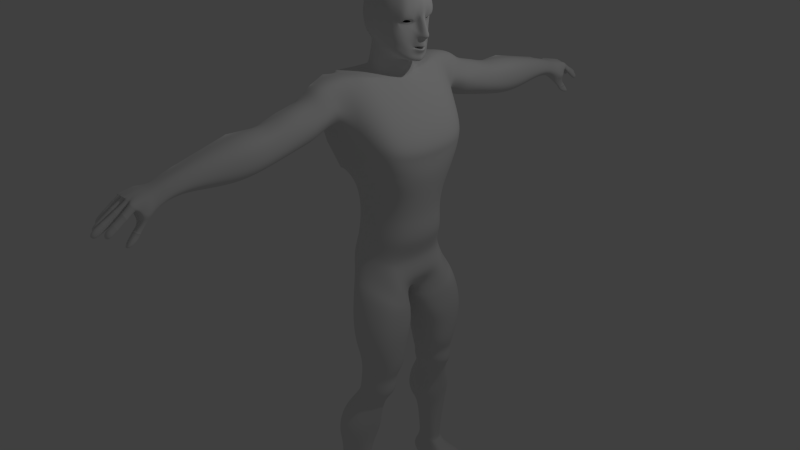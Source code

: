 # Source: generic-human-mesh.blend  (saved by Blender 2.72.0; exported with 4.5.12 LTS)
import bpy
from mathutils import Matrix  # noqa: F401  (used for matrix-valued properties, if any)

bpy.ops.wm.read_factory_settings(use_empty=True)
scene = bpy.context.scene
scene.name = 'Scene'

# ---- collections
col_collection_1 = bpy.data.collections.new('Collection 1'); scene.collection.children.link(col_collection_1)

# ---- materials (node trees are filled in below, after node groups)
mat_material = bpy.data.materials.new('Material')
mat_material.alpha_threshold = 0.0
mat_material.use_transparent_shadow = False
mat_material.roughness = 0.5
mat_material.line_color = (0.0, 0.0, 0.0, 1.0)

# ---- material node trees

# ---- world
world_world = bpy.data.worlds.new('World'); scene.world = world_world
world_world.color = (0.05088, 0.05088, 0.05088)
world_world.use_sun_shadow = False
world_world.sun_shadow_jitter_overblur = 0.0
world_world.cycles.sampling_method = 'MANUAL'
world_world.cycles.sample_map_resolution = 256

# ---- cameras
cam_camera = bpy.data.cameras.new('Camera')
cam_camera.clip_end = 100.0
cam_camera.lens = 35.0
cam_camera.sensor_width = 32.0
cam_camera.sensor_height = 18.0
cam_camera.ortho_scale = 7.314
cam_camera.dof.focus_distance = 0.0
cam_camera.dof.aperture_fstop = 128.0

# ---- lights
light_lamp = bpy.data.lights.new('Lamp', 'POINT')
light_lamp.transmission_factor = 0.0
light_lamp.cutoff_distance = 30.0
light_lamp.energy = 100.0
light_lamp.shadow_buffer_clip_start = 1.001
light_lamp.shadow_soft_size = 0.1
light_lamp.shadow_maximum_resolution = 0.006
light_lamp.use_absolute_resolution = True
light_lamp.cycles.use_multiple_importance_sampling = False

# ---- meshes
me_cube = bpy.data.meshes.new('Cube')
me_cube.from_pydata([(0.9216, 0.0004312, 2.331), (0.9313, 0.0004312, 2.457), (0.9981, 0.0004312, 2.125), (0.07902, 0.0004313, 2.319), (0.09155, 0.0004313, 2.497), (0.1087, 0.1508, 2.316), (0.1121, 0.0004313, 2.213), (0.1176, 0.1392, 2.488), (0.1386, 0.1391, 2.225), (0.5074, 0.3253, 2.365), (0.5109, 0.3042, 2.54), (0.6657, 0.3042, 2.346), (0.4984, 0.3042, 2.178), (0.3436, 0.3486, 2.372), (0.3552, 0.325, 2.528), (0.6666, 0.2844, 2.528), (0.6772, 0.2722, 2.12), (0.3552, 0.325, 2.217), (0.6716, 0.0004313, 1.804), (0.6863, 0.0004312, 1.846), (0.6364, 0.0, 1.678), (0.5563, 0.2692, 2.046), (0.6005, 0.1862, 1.91), (0.3805, 0.248, 2.054), (0.5109, 0.0004313, 2.791), (0.3326, 0.0004313, 2.776), (0.6782, 0.0004313, 2.763), (0.5109, 0.137, 2.763), (0.3442, 0.1391, 2.749), (0.8556, 0.0004312, 2.693), (0.8905, 0.0004312, 1.84), (0.7728, 0.2109, 2.101), (0.7442, 0.2507, 2.292), (0.8503, 0.2326, 2.406), (0.1899, 0.0004313, 2.69), (0.211, 0.1288, 2.669), (0.2375, 0.2498, 2.462), (0.227, 0.2677, 2.323), (0.2252, 0.2549, 2.228), (0.2458, 0.2087, 2.083), (0.2024, 0.0, 2.064), (0.3668, 0.2549, 2.658), (0.5109, 0.2413, 2.679), (0.655, 0.2255, 2.658), (0.7125, 0.2025, 1.926), (0.5167, 0.2765, 2.098), (0.3718, 0.2837, 2.118), (0.7995, 0.1428, 1.877), (0.2433, 0.2428, 2.141), (0.7829, 0.1935, 2.625), (0.268, 0.2168, 2.615), (0.6658, 0.0004313, 1.847), (0.6389, 0.0004313, 1.738), (0.6152, 0.1518, 1.881), (0.378, 0.2339, 2.027), (0.2601, 0.1864, 2.053), (0.2121, 0.0, 2.033), (0.4605, 0.2391, 1.874), (0.5692, 0.167, 1.82), (0.3229, 0.235, 1.899), (0.234, 0.1743, 1.92), (0.1808, 0.0004313, 1.925), (0.6392, 0.0, 1.638), (0.4422, 0.2442, 1.811), (0.5638, 0.1769, 1.76), (0.3036, 0.235, 1.826), (0.213, 0.1736, 1.842), (0.1598, 0.0004313, 1.841), (0.4305, 0.2485, 1.748), (0.5615, 0.1839, 1.713), (0.2919, 0.235, 1.763), (0.1923, 0.1732, 1.778), (0.1358, 0.0, 1.78), (0.425, 0.2689, 1.717), (0.5625, 0.2053, 1.687), (0.2884, 0.2465, 1.723), (0.171, 0.1865, 1.722), (0.07792, 0.0, 1.715), (0.6731, 0.09217, 2.738), (0.6661, 0.1589, 2.704), (0.8417, 0.07242, 2.679), (0.818, 0.133, 2.658), (0.9123, 0.09358, 2.448), (0.8822, 0.1615, 2.427), (0.8441, 0.04131, 2.276), (0.7921, 0.1618, 2.259), (0.8651, 0.06854, 2.157), (0.8219, 0.1398, 2.099), (0.8635, 0.04738, 1.849), (0.8377, 0.09347, 1.859), (0.6908, 0.08628, 1.865), (0.6647, 0.148, 1.878), (0.8251, 0.131, 2.021), (0.7931, 0.1652, 1.959), (0.7923, 0.1804, 2.026), (0.6939, 0.2483, 2.028), (0.7044, 0.244, 1.977), (0.5599, 0.2631, 2.012), (0.5664, 0.2471, 1.972), (0.8275, 0.1185, 1.944), (0.8618, 0.0004312, 1.933), (0.8455, 0.067, 1.935), (0.8571, 0.0004312, 2.02), (0.8529, 0.06701, 2.017), (0.8508, 0.06895, 2.016), (0.8495, 0.0709, 2.015), (0.8486, 0.06906, 2.013), (0.8545, 0.0004312, 2.007), (0.8506, 0.0668, 2.012), (0.9041, 0.0004312, 1.995), (0.9026, 0.0004312, 1.973), (0.8573, 0.08623, 2.031), (0.8413, 0.09368, 2.051), (0.8775, 0.0653, 2.064), (0.8764, 0.06619, 2.033), (0.8731, 0.06877, 2.004), (0.8622, 0.06605, 1.977), (0.8431, 0.09958, 1.986), (0.8562, 0.083, 2.005), (0.9274, 0.0004312, 2.059), (0.9324, 0.0004312, 2.022), (0.8338, 0.111, 2.019), (0.8418, 0.09092, 2.017), (0.7667, 0.2335, 2.292), (0.8229, 0.2042, 2.333), (0.867, 0.1058, 2.326), (0.8545, 0.1583, 2.337), (0.8339, 0.08686, 2.286), (0.7991, 0.1562, 2.272), (0.8467, 0.0835, 2.302), (0.7974, 0.2216, 2.32), (0.7804, 0.1994, 2.281), (0.8392, 0.1846, 2.336), (0.8621, 0.1345, 2.334), (0.8175, 0.1198, 2.274), (0.7815, 0.2046, 2.3), (0.8099, 0.1896, 2.323), (0.8373, 0.1183, 2.314), (0.8295, 0.1565, 2.323), (0.8251, 0.1056, 2.293), (0.8046, 0.1548, 2.287), (0.8309, 0.1047, 2.301), (0.7955, 0.1978, 2.315), (0.7865, 0.181, 2.293), (0.8239, 0.1724, 2.325), (0.8329, 0.1402, 2.321), (0.8128, 0.1266, 2.286), (0.7841, 0.1951, 2.302), (0.8099, 0.1826, 2.32), (0.829, 0.1275, 2.311), (0.8255, 0.1565, 2.32), (0.8231, 0.1124, 2.296), (0.8068, 0.155, 2.29), (0.8252, 0.1129, 2.298), (0.7976, 0.1875, 2.313), (0.7933, 0.1754, 2.296), (0.8219, 0.1683, 2.322), (0.8273, 0.1434, 2.317), (0.8128, 0.1328, 2.29), (0.8339, 0.1809, 2.329), (0.8168, 0.2008, 2.325), (0.8051, 0.1553, 2.281), (0.8514, 0.1378, 2.325), (0.7988, 0.2109, 2.316), (0.7793, 0.2178, 2.297), (0.7869, 0.1893, 2.289), (0.8452, 0.1602, 2.328), (0.8183, 0.1227, 2.28), (0.8327, 0.09757, 2.289), (0.8407, 0.09796, 2.301), (0.8551, 0.1153, 2.318), (0.8174, 0.11, 2.263), (0.8641, 0.05006, 2.318), (0.7732, 0.2091, 2.274), (0.8627, 0.04758, 2.188), (0.8889, 0.03218, 2.305), (0.9668, 0.0461, 2.131), (0.9805, 0.0004312, 2.189), (0.8698, 0.07855, 2.125), (0.8689, 0.0666, 2.025), (0.855, 0.03372, 2.019), (0.8948, 0.0004312, 2.021), (0.8775, 0.06574, 2.042), (0.9175, 0.0004312, 2.098), (0.9294, 0.0004312, 2.036), (0.9095, 0.03287, 2.057), (0.9138, 0.03331, 2.027), (0.9429, 0.04086, 2.189), (0.891, 0.03352, 2.024), (0.914, 0.03309, 2.039), (0.8939, 0.0429, 2.111), (0.7827, 0.1951, 2.302), (0.8085, 0.1826, 2.32), (0.8276, 0.1275, 2.311), (0.8241, 0.1565, 2.32), (0.8217, 0.1124, 2.296), (0.8054, 0.155, 2.29), (0.8238, 0.1129, 2.298), (0.7961, 0.1875, 2.313), (0.7919, 0.1754, 2.296), (0.8205, 0.1683, 2.322), (0.8259, 0.1434, 2.317), (0.8114, 0.1328, 2.29), (0.7761, 0.202, 2.302), (0.8062, 0.1874, 2.322), (0.8286, 0.1231, 2.312), (0.8244, 0.1569, 2.323), (0.8216, 0.1054, 2.294), (0.8026, 0.1551, 2.287), (0.8241, 0.106, 2.297), (0.7918, 0.1931, 2.314), (0.7869, 0.179, 2.294), (0.8202, 0.1707, 2.324), (0.8265, 0.1416, 2.319), (0.8096, 0.1292, 2.288), (0.2007, 0.0004313, 1.982), (0.256, 0.1804, 1.988), (0.3611, 0.235, 1.973), (0.4699, 0.2355, 1.975), (0.09386, 0.07562, 2.317), (0.1046, 0.0698, 2.493), (0.1254, 0.06978, 2.219), (0.3384, 0.06978, 2.763), (0.5109, 0.0687, 2.777), (0.2004, 0.06461, 2.68), (0.2249, 0.1046, 2.074), (0.6398, 0.07609, 1.852), (0.2403, 0.09343, 2.046), (0.6338, 0.09501, 1.808), (0.1992, 0.08737, 1.929), (0.6169, 0.09501, 1.741), (0.1782, 0.08702, 1.846), (0.6181, 0.09642, 1.691), (0.1563, 0.08915, 1.78), (0.6225, 0.1059, 1.664), (0.112, 0.0983, 1.717), (0.8776, 0.02391, 1.84), (0.6885, 0.04335, 1.856), (0.8536, 0.03371, 1.934), (0.8525, 0.03361, 2.009), (0.8923, 0.03324, 1.975), (0.8952, 0.0346, 1.997), (0.2198, 0.0904, 1.987), (0.3997, 3.473, 0.5858), (1.072, 0.0, 0.5777), (0.6802, 0.0, 1.603), (0.3249, 3.253, 0.98), (0.179, 0.0, 0.5946), (0.04831, 0.0, 1.686), (0.04478, 0.53, 1.696), (0.179, 0.6232, 0.5946), (0.5714, 0.5311, 1.693), (1.014, 0.5549, 0.6299), (0.1484, 3.032, 0.9418), (0.4007, 3.03, 0.9575), (0.163, 3.03, 1.123), (0.332, 3.03, 1.141), (0.4338, 1.741, 1.35), (0.1574, 1.741, 1.361), (0.3905, 1.741, 0.9733), (0.08803, 1.741, 0.975), (0.3564, 2.745, 1.231), (0.1901, 2.745, 1.224), (0.3086, 2.745, 0.9962), (0.17, 2.745, 0.998), (0.4155, 0.9938, 1.647), (0.1757, 0.9938, 1.658), (0.4409, 0.8217, 1.231), (0.1063, 0.8217, 1.205), (0.5234, 0.9077, 1.457), (0.05458, 0.9077, 1.43), (0.4949, 1.738, 1.263), (0.06466, 1.741, 1.224), (0.09882, 1.169, 1.095), (0.3797, 1.169, 1.093), (0.1682, 1.205, 1.514), (0.423, 1.205, 1.503), (1.067, 0.5592, 1.025), (-0.1472, 0.5771, 1.419), (0.128, 3.031, 1.067), (0.3862, 3.03, 1.089), (1.1, 0.0, 0.9637), (-0.04712, 0.0, 1.369), (0.1551, 3.254, 0.9937), (0.09998, 2.167, 0.9326), (0.4027, 2.167, 0.8998), (0.1451, 2.081, 1.372), (0.4461, 2.081, 1.361), (0.07373, 0.7383, 1.698), (0.08056, 0.7281, 0.9212), (0.4825, 0.7281, 0.917), (0.4779, 0.7378, 1.702), (0.05243, 2.124, 1.193), (0.5329, 2.124, 1.232), (0.1182, 2.745, 1.148), (0.5234, 1.179, 1.355), (0.07545, 1.177, 1.361), (0.5747, 0.7544, 1.32), (-0.01835, 0.7544, 1.424), (0.09335, 1.327, 1.07), (0.3852, 1.327, 1.068), (0.1627, 1.463, 1.451), (0.4285, 1.463, 1.44), (0.06998, 1.399, 1.306), (0.5106, 1.399, 1.307), (1.04, 0.6104, 0.8444), (-0.05272, 0.625, 1.106), (0.09473, 3.119, 1.056), (0.4125, 3.122, 1.048), (0.507, 1.741, 1.082), (0.03628, 1.741, 1.055), (0.0416, 1.363, 1.143), (0.5017, 1.363, 1.17), (0.1719, 1.092, 1.586), (0.1026, 0.9704, 1.193), (0.376, 0.9704, 1.191), (0.4193, 1.092, 1.575), (0.4299, 3.112, 0.9332), (0.1003, 3.112, 0.9809), (0.1659, 3.113, 0.9131), (0.344, 3.123, 0.8364), (0.04707, 1.173, 1.183), (0.4962, 1.173, 1.21), (0.06008, 1.046, 1.404), (0.5271, 1.042, 1.394), (0.1237, 3.03, 0.9832), (0.4147, 3.03, 1.01), (0.3869, 3.3, 1.067), (0.07594, 3.292, 1.074), (0.0715, 3.25, 1.003), (0.4213, 3.253, 0.9733), (0.1089, 3.133, 1.115), (0.3536, 3.133, 1.11), (0.3735, 3.289, 0.6374), (0.1182, 2.745, 1.032), (0.4515, 2.745, 1.059), (0.4887, 0.8647, 1.329), (0.05458, 0.8647, 1.302), (0.05082, 1.006, 1.264), (0.4925, 1.006, 1.291), (0.5193, 2.145, 1.029), (0.02405, 2.145, 1.002), (-0.06142, 0.0, 1.105), (1.065, 0.0, 0.8066), (0.4328, 3.221, 0.8771), (0.1181, 3.221, 0.9502), (0.5747, 0.7412, 1.076), (-0.04259, 0.7412, 1.265), (0.4112, 3.31, 0.7649), (0.3617, 3.227, 0.7206), (1.032, 0.0, 0.3252), (0.2483, 0.0, 0.2699), (0.2483, 0.5136, 0.2699), (0.9182, 0.4363, 0.3325), (0.9792, 0.0, 0.02491), (0.2685, 0.0, 0.02979), (0.2685, 0.5136, 0.02979), (0.8657, 0.3854, 0.01763), (0.9975, 0.0, -0.2843), (0.2416, 0.0, -0.1961), (0.2416, 0.5319, -0.1961), (0.8902, 0.4109, -0.2721), (0.8533, 0.0, -0.5417), (0.04833, 0.0, -0.4458), (0.1075, 0.4737, -0.4345), (0.7398, 0.4328, -0.5563), (0.6745, 0.0, -1.055), (0.2482, 0.0, -1.028), (0.2469, 0.03411, -1.044), (0.7087, 0.04786, -1.064), (0.3111, 0.675, -0.9714), (0.9085, 0.6064, -1.034), (0.2518, 0.0506, -1.225), (0.8692, 0.1012, -1.27), (0.3947, 0.731, -1.657), (0.9014, 0.7037, -1.69), (0.3816, 0.2089, -1.629), (0.901, 0.1953, -1.636), (0.4173, 0.6654, -1.866), (0.863, 0.6394, -1.951), (0.4111, 0.2551, -1.885), (0.8626, 0.2266, -1.954), (0.4388, 0.6727, -2.16), (0.7834, 0.6466, -2.173), (0.4209, 0.3084, -2.175), (0.783, 0.3026, -2.172), (0.39, 0.668, -2.461), (0.6969, 0.6419, -2.485), (0.3593, 0.4214, -2.46), (0.684, 0.4124, -2.479), (0.2716, 0.7294, -2.635), (0.6563, 0.7034, -2.653), (0.2378, 0.4488, -2.664), (0.6559, 0.443, -2.666), (0.1675, 0.852, -2.928), (0.5992, 0.8259, -2.95), (0.1492, 0.4125, -2.99), (0.5854, 0.4067, -2.992), (0.224, 0.841, -3.291), (0.5164, 0.815, -3.313), (0.2058, 0.5552, -3.292), (0.5161, 0.5494, -3.327), (0.1821, 0.8488, -3.911), (0.4495, 0.7861, -3.923), (0.1821, 0.6114, -3.915), (0.4974, 0.589, -3.927), (0.1186, 0.8603, -4.071), (0.5882, 0.7976, -4.073), (0.1186, 0.6487, -4.075), (0.636, 0.5817, -4.076), (0.03509, 0.8955, -4.204), (0.8149, 0.9387, -4.287), (0.03509, 0.6683, -4.211), (1.007, 0.5372, -4.293), (0.06752, 0.885, -4.411), (0.9658, 1.01, -4.411), (0.06752, 0.6956, -4.419), (1.158, 0.528, -4.419), (1.119, 0.5199, -4.315), (0.9262, 0.9887, -4.307), (-0.0006758, 0.9216, -4.289), (-0.0006758, 0.6434, -4.297), (0.3389, 0.7337, -1.342), (0.334, 0.1469, -1.439), (0.9213, 0.1339, -1.444), (0.9242, 0.7069, -1.368), (0.794, 0.3131, -2.347), (0.405, 0.3189, -2.341), (0.4103, 0.6687, -2.342), (0.8019, 0.6426, -2.364), (0.1923, 0.7936, -2.767), (0.1715, 0.4307, -2.824), (0.6156, 0.4249, -2.83), (0.6345, 0.7675, -2.785), (0.5491, 0.8406, -3.143), (0.5487, 0.4493, -3.15), (0.1594, 0.4551, -3.144), (0.1647, 0.8667, -3.121), (0.3025, 3.466, 0.6067), (0.5, 0.6232, 0.6048), (0.4086, 0.53, 1.726), (0.2721, 3.03, 0.9373), (0.2373, 3.03, 1.141), (0.3504, 0.7281, 0.8685), (0.2928, 0.7378, 1.745), (0.2911, 1.205, 1.543), (0.2373, 1.169, 1.063), (0.2911, 0.9938, 1.687), (0.2717, 0.8217, 1.187), (0.2911, 1.741, 1.389), (0.2373, 1.741, 0.9427), (0.2911, 2.081, 1.4), (0.2373, 2.167, 0.8692), (0.2911, 2.745, 1.23), (0.2373, 2.745, 0.9657), (0.1881, 3.218, 0.9238), (0.2911, 1.463, 1.479), (0.2373, 1.327, 1.037), (0.4246, 2.745, 1.173), (0.2373, 3.3, 1.091), (0.2911, 1.092, 1.615), (0.2879, 3.292, 0.6544), (0.2373, 0.9704, 1.161), (0.2767, 3.107, 0.8367), (0.2373, 3.133, 1.134), (0.2898, 3.223, 0.7385), (0.2893, 3.292, 0.7899), (0.5, 0.5136, 0.3257), (0.5894, 0.7347, -0.968), (0.5, 0.5136, 0.02979), (0.5, 0.0, -1.053), (0.5, 0.5319, -0.2605), (0.5, 0.5319, -0.4726), (0.4987, 0.03894, -1.065), (0.5, 0.0506, -1.225), (0.652, 0.7956, -1.656), (0.5, 0.1447, -1.634), (0.6476, 0.7312, -1.856), (0.5, 0.176, -1.891), (0.6297, 0.7384, -2.15), (0.5, 0.252, -2.181), (0.5632, 0.7337, -2.451), (0.4291, 0.3618, -2.476), (0.4864, 0.7952, -2.625), (0.3344, 0.3924, -2.671), (0.3791, 0.9177, -2.918), (0.3344, 0.3561, -2.996), (0.3791, 0.9068, -3.286), (0.3344, 0.4988, -3.332), (0.3344, 0.8488, -3.916), (0.3344, 0.589, -3.92), (0.3827, 0.8603, -4.071), (0.3827, 0.5817, -4.075), (0.5653, 1.001, -4.233), (0.5653, 0.5372, -4.24), (0.5653, 1.073, -4.411), (0.5653, 0.528, -4.419), (0.5653, 1.051, -4.288), (0.5653, 0.5199, -4.295), (0.5, 0.08326, -1.444), (0.6341, 0.7987, -1.336), (0.5, 0.2625, -2.347), (0.6073, 0.7344, -2.332), (0.4193, 0.8593, -2.757), (0.3344, 0.3743, -2.831), (0.3344, 0.3987, -3.15), (0.3791, 0.9324, -3.111), (0.1568, 3.294, 1.084), (1.142, 0.525, -4.373), (0.01017, 0.646, -4.373), (0.9497, 1.002, -4.365), (0.01017, 0.9288, -4.366), (0.5653, 1.065, -4.365), (0.5653, 0.525, -4.373), (0.474, 0.5594, -4.157), (0.474, 0.9309, -4.152), (0.6297, 0.7348, -2.044), (0.5, 0.214, -2.077), (0.175, 0.619, -3.942), (0.5106, 0.5878, -3.966), (0.8216, 0.643, -2.076), (0.4509, 0.6691, -2.054), (0.8075, 0.2646, -2.077), (0.4456, 0.2704, -2.071), (0.4627, 0.7881, -3.962), (0.175, 0.8508, -3.938), (0.07684, 0.6665, -4.143), (0.07684, 0.8586, -4.138), (0.7361, 0.8682, -4.188), (0.7839, 0.5594, -4.193), (0.3429, 0.5878, -3.947), (0.3429, 0.8508, -3.943), (0.2374, 0.0512, -1.139), (0.8024, 0.1018, -1.145), (0.8138, 0.4905, -0.8012), (0.2006, 0.5423, -0.6999), (0.5011, 0.04032, -1.135), (0.5, 0.6333, -0.7203), (0.05425, 0.2918, -0.731), (0.05425, 0.0, -0.731), (0.9202, 0.0, -0.7931), (0.9202, 0.2918, -0.7931), (0.25, 0.3926, -1.084), (0.986, 0.3926, -1.114), (0.324, 0.4701, -1.645), (0.9794, 0.4701, -1.647), (0.3718, 0.4536, -1.874), (0.941, 0.4536, -1.936), (0.387, 0.4952, -2.165), (0.8614, 0.4952, -2.156), (0.338, 0.5477, -2.463), (0.7687, 0.5477, -2.466), (0.2118, 0.5938, -2.648), (0.7343, 0.5938, -2.643), (0.1155, 0.6369, -2.957), (0.6705, 0.6369, -2.955), (0.172, 0.7028, -3.29), (0.5945, 0.7028, -3.304), (0.1821, 0.7189, -3.913), (0.4974, 0.7189, -3.925), (0.1186, 0.721, -4.073), (0.636, 0.721, -4.074), (0.03509, 0.774, -4.208), (1.007, 0.7693, -4.29), (0.06752, 0.7903, -4.415), (1.158, 0.8005, -4.415), (1.119, 0.7856, -4.311), (-0.0006758, 0.7825, -4.293), (0.2724, 0.441, -1.39), (1.001, 0.441, -1.39), (0.8762, 0.4985, -2.34), (0.3648, 0.4985, -2.34), (0.1391, 0.6168, -2.794), (0.7033, 0.6168, -2.792), (0.6271, 0.6655, -3.13), (0.1192, 0.6655, -3.13), (0.5653, 0.8005, -4.415), (1.142, 0.795, -4.369), (0.01017, 0.7874, -4.37), (0.8927, 0.4744, -2.061), (0.7839, 0.7451, -4.19), (0.5106, 0.7193, -3.964), (0.175, 0.7193, -3.94), (0.4054, 0.4744, -2.061), (0.07684, 0.7613, -4.14), (0.9531, 0.3422, -0.9536), (0.1847, 0.3422, -0.9185), (0.2139, 0.366, -0.9892), (0.9685, 0.366, -1.029), (0.2622, 0.6097, -0.8269), (0.8417, 0.5455, -0.9096), (0.8422, 0.1015, -1.206), (0.5537, 0.681, -0.8368), (0.5003, 0.04437, -1.18), (0.2441, 0.05092, -1.18), (0.3193, 3.297, 1.08), (0.3364, 3.243, 0.906), (0.2905, 3.238, 0.8819), (0.2412, 3.253, 0.9868), (0.3338, 3.251, 0.8428), (0.326, 3.269, 0.9895), (0.3867, 3.308, 1.06), (0.4085, 3.269, 0.9865), (0.3215, 3.305, 1.066), (0.3187, 3.267, 0.9909), (0.2405, 3.307, 1.081), (0.3163, 3.307, 1.074), (0.2428, 3.266, 0.9964), (0.16, 3.264, 1.004), (0.2329, 3.305, 1.081), (0.1582, 3.303, 1.075), (0.236, 3.265, 0.9977), (0.1509, 3.261, 1.007), (0.07694, 3.297, 1.071), (0.07204, 3.263, 1.011), (0.1548, 3.302, 1.076), (0.324, 3.362, 0.9162), (0.3974, 3.398, 0.9946), (0.4042, 3.363, 0.9123), (0.3157, 3.395, 0.9983), (0.3149, 3.389, 0.9169), (0.2352, 3.431, 1.006), (0.3036, 3.435, 1.007), (0.2347, 3.389, 0.9223), (0.1502, 3.386, 0.9311), (0.2237, 3.42, 1.015), (0.1513, 3.42, 1.007), (0.2259, 3.386, 0.9251), (0.1476, 3.323, 0.9621), (0.07129, 3.356, 1.037), (0.06398, 3.323, 0.9673), (0.1488, 3.358, 1.04), (0.3165, 3.467, 0.8402), (0.3878, 3.501, 0.9163), (0.3943, 3.467, 0.8364), (0.3084, 3.498, 0.9199), (0.305, 3.525, 0.8411), (0.2277, 3.566, 0.9279), (0.294, 3.571, 0.9282), (0.2272, 3.525, 0.8464), (0.1421, 3.497, 0.8545), (0.2146, 3.531, 0.9377), (0.1432, 3.531, 0.9291), (0.2168, 3.497, 0.8486), (0.1376, 3.428, 0.8865), (0.06403, 3.46, 0.9587), (0.05699, 3.428, 0.8914), (0.1387, 3.461, 0.9619), (0.3093, 3.579, 0.7602), (0.3767, 3.611, 0.8322), (0.3828, 3.579, 0.7566), (0.3016, 3.608, 0.8356), (0.2935, 3.671, 0.7616), (0.2205, 3.71, 0.8435), (0.2832, 3.714, 0.8438), (0.2201, 3.671, 0.7665), (0.1343, 3.616, 0.7739), (0.2041, 3.649, 0.8539), (0.1354, 3.649, 0.8456), (0.2062, 3.616, 0.7682), (0.1253, 3.54, 0.8075), (0.05775, 3.569, 0.8739), (0.05129, 3.54, 0.8121), (0.1263, 3.571, 0.8769), (0.04839, 0.265, 1.685), (0.6204, 0.1747, 1.652), (0.49, 0.5305, 1.709), (0.2267, 0.53, 1.711), (0.4214, 0.2913, 1.693), (0.2739, 0.2782, 1.697), (0.5099, 0.2716, 1.677), (0.1357, 0.53, 1.703), (0.1543, 0.2146, 1.688), (0.0733, 0.1143, 1.69), (0.3259, 3.377, 0.9092), (0.3183, 3.407, 0.9846), (0.3933, 3.41, 0.9812), (0.3994, 3.378, 0.9057), (0.3171, 3.484, 0.8303), (0.3095, 3.514, 0.9058), (0.3845, 3.516, 0.9024), (0.3906, 3.484, 0.8268), (0.06811, 3.337, 0.9629), (0.07458, 3.366, 1.025), (0.1431, 3.367, 1.028), (0.1421, 3.337, 0.9584), (0.2253, 3.373, 0.9352), (0.2231, 3.406, 1.021), (0.153, 3.373, 0.941), (0.1537, 3.406, 1.013), (0.312, 3.378, 0.9277), (0.3024, 3.421, 1.01), (0.2385, 3.417, 1.01), (0.2383, 3.378, 0.9327), (0.1335, 3.44, 0.8815), (0.1346, 3.471, 0.9508), (0.066, 3.469, 0.9478), (0.05954, 3.44, 0.886), (0.3019, 3.539, 0.8367), (0.2915, 3.582, 0.9189), (0.2289, 3.578, 0.9186), (0.2285, 3.539, 0.8417), (0.2231, 3.397, 0.9198), (0.221, 3.43, 1.006), (0.1512, 3.397, 0.9255), (0.1523, 3.43, 0.9972), (0.3105, 3.403, 0.9139), (0.3001, 3.445, 0.9961), (0.2375, 3.441, 0.9958), (0.2371, 3.403, 0.9189), (0.1438, 3.54, 0.9208), (0.1427, 3.508, 0.8491), (0.2125, 3.54, 0.9291), (0.2146, 3.508, 0.8433), (0.06956, 3.314, 0.9782), (0.07575, 3.344, 1.04), (0.1459, 3.346, 1.043), (0.1444, 3.314, 0.9737), (0.293, 3.558, 0.9321), (0.2299, 3.516, 0.8548), (0.3034, 3.515, 0.8499), (0.2304, 3.554, 0.9318), (0.1441, 3.49, 0.8615), (0.1451, 3.522, 0.9332), (0.2138, 3.522, 0.9416), (0.216, 3.49, 0.8558), (0.4015, 3.353, 0.9243), (0.3935, 3.386, 0.9996), (0.3196, 3.383, 1.003), (0.3269, 3.352, 0.9278), (0.1364, 3.449, 0.9673), (0.06138, 3.418, 0.9025), (0.1354, 3.418, 0.898), (0.06784, 3.447, 0.9643), (0.3119, 3.484, 0.9276), (0.3931, 3.455, 0.8486), (0.3195, 3.454, 0.8522), (0.3869, 3.487, 0.9242), (0.3932, 3.318, 0.7564), (0.3588, 3.232, 0.7122), (0.3004, 3.233, 0.7306), (0.3007, 3.305, 0.7792), (0.2995, 3.283, 0.7979), (0.2988, 3.221, 0.7464), (0.3972, 3.292, 0.7747), (0.3555, 3.221, 0.73)], [], [(219, 220, 7, 5), (5, 7, 36, 37), (220, 224, 35, 7), (7, 35, 50, 36), (219, 5, 8, 221), (221, 8, 39, 225), (5, 37, 38, 8), (8, 38, 48, 39), (9, 13, 14, 10), (10, 14, 41, 42), (13, 37, 36, 14), (14, 36, 50, 41), (9, 10, 15, 11), (11, 15, 33, 32), (10, 42, 43, 15), (15, 43, 49, 33), (9, 11, 16, 12), (97, 96, 44, 98), (11, 32, 31, 16), (96, 93, 47, 44), (9, 12, 17, 13), (13, 17, 38, 37), (12, 45, 46, 17), (17, 46, 48, 38), (226, 53, 90, 237), (21, 23, 46, 45), (23, 39, 48, 46), (223, 27, 28, 222), (222, 28, 35, 224), (27, 42, 41, 28), (28, 41, 50, 35), (98, 44, 47, 22), (96, 97, 21, 95), (39, 23, 54, 55), (225, 39, 55, 227), (229, 60, 66, 231), (57, 58, 64, 63), (60, 59, 65, 66), (228, 18, 52, 230), (226, 51, 18, 228), (231, 66, 71, 233), (63, 64, 69, 68), (66, 65, 70, 71), (230, 52, 20, 232), (65, 63, 68, 70), (59, 57, 63, 65), (232, 20, 62, 234), (70, 68, 73, 75), (71, 70, 75, 76), (68, 69, 74, 73), (233, 71, 76, 235), (237, 90, 88, 236), (187, 177, 2, 176), (82, 1, 0, 175, 84, 172), (83, 33, 49, 81), (81, 49, 43, 79), (26, 78, 223, 24), (27, 79, 43, 42), (85, 171, 84, 174, 86, 87), (87, 31, 32, 173, 85), (171, 85, 128, 134), (32, 33, 124, 130, 123), (82, 83, 81, 80), (82, 80, 29, 1), (80, 81, 79, 78), (80, 78, 26, 29), (22, 53, 58, 57), (95, 94, 93, 96), (95, 16, 31, 94), (92, 94, 31, 87), (94, 92, 99, 93), (89, 47, 93, 99), (88, 90, 91, 89), (22, 47, 89, 91), (116, 101, 99, 117), (121, 92, 87, 112), (89, 99, 101, 88), (236, 238, 100, 30), (188, 181, 102, 180), (241, 115, 108, 239), (111, 114, 179, 103, 104), (115, 118, 106, 108), (118, 122, 105, 106), (122, 111, 104, 105), (112, 87, 86, 178, 113), (189, 184, 120, 186), (238, 101, 116, 240), (240, 116, 115, 241), (112, 113, 182, 114, 111), (117, 99, 92, 121), (116, 117, 118, 115), (117, 121, 122, 118), (121, 112, 111, 122), (190, 176, 2, 183), (97, 54, 23, 21), (12, 16, 95, 21, 45), (91, 90, 53, 22), (129, 172, 84, 127), (33, 83, 126, 132, 124), (83, 82, 125, 133, 126), (160, 159, 144, 136), (164, 163, 142, 135), (161, 165, 143, 140), (163, 160, 136, 142), (159, 166, 138, 144), (165, 164, 135, 143), (166, 162, 145, 138), (146, 140, 152, 158), (139, 146, 158, 151), (137, 141, 153, 149), (141, 139, 151, 153), (135, 142, 154, 147), (142, 136, 148, 154), (140, 143, 155, 152), (143, 135, 147, 155), (144, 138, 150, 156), (136, 144, 156, 148), (138, 145, 157, 150), (145, 137, 149, 157), (124, 132, 159, 160), (145, 162, 170, 137), (123, 130, 163, 164), (162, 133, 125, 170), (128, 131, 165, 161), (130, 124, 160, 163), (132, 126, 166, 159), (131, 123, 164, 165), (126, 133, 162, 166), (169, 141, 137, 170), (129, 169, 170, 125), (169, 129, 127, 168), (141, 169, 168, 139), (134, 167, 168, 127), (167, 146, 139, 168), (167, 134, 128, 161), (146, 167, 161, 140), (171, 134, 127, 84), (129, 125, 82, 172), (85, 173, 131, 128), (131, 173, 32, 123), (174, 187, 176, 86), (84, 175, 187, 174), (175, 0, 177, 187), (179, 188, 180, 103), (114, 186, 188, 179), (186, 120, 181, 188), (182, 189, 186, 114), (113, 185, 189, 182), (185, 119, 184, 189), (185, 190, 183, 119), (113, 178, 190, 185), (178, 86, 176, 190), (150, 157, 201, 194), (157, 149, 193, 201), (158, 152, 196, 202), (151, 158, 202, 195), (149, 153, 197, 193), (153, 151, 195, 197), (147, 154, 198, 191), (154, 148, 192, 198), (152, 155, 199, 196), (155, 147, 191, 199), (156, 150, 194, 200), (148, 156, 200, 192), (200, 194, 206, 212), (192, 200, 212, 204), (194, 201, 213, 206), (201, 193, 205, 213), (202, 196, 208, 214), (195, 202, 214, 207), (193, 197, 209, 205), (197, 195, 207, 209), (191, 198, 210, 203), (198, 192, 204, 210), (196, 199, 211, 208), (199, 191, 203, 211), (223, 78, 79, 27), (218, 98, 22, 57), (218, 57, 59, 217), (217, 59, 60, 216), (242, 229, 61, 215), (227, 242, 215, 56), (54, 217, 216, 55), (98, 218, 217, 54, 97), (3, 4, 220, 219), (4, 34, 224, 220), (3, 219, 221, 6), (6, 221, 225, 40), (51, 226, 237, 19), (24, 223, 222, 25), (25, 222, 224, 34), (40, 225, 227, 56), (61, 229, 231, 67), (58, 228, 230, 64), (53, 226, 228, 58), (67, 231, 233, 72), (64, 230, 232, 69), (69, 232, 234, 74), (72, 233, 235, 77), (19, 237, 236, 30), (88, 101, 238, 236), (109, 241, 239, 107), (100, 238, 240, 110), (110, 240, 241, 109), (216, 60, 229, 242), (55, 216, 242, 227), (277, 251, 665, 245, 281), (461, 438, 243, 333), (297, 291, 251, 277), (439, 252, 353, 467), (444, 440, 666, 251, 291), (293, 287, 257, 271), (443, 448, 267, 290), (303, 301, 275, 296), (304, 302, 276, 295), (324, 316, 265, 269), (307, 331, 255, 279), (456, 445, 276, 302), (462, 446, 274, 315), (457, 450, 259, 300), (447, 444, 291, 265), (292, 286, 258, 272), (450, 452, 285, 259), (451, 449, 257, 287), (279, 255, 262, 294), (294, 262, 286, 292), (453, 451, 287, 261), (452, 454, 263, 285), (308, 332, 256, 280), (464, 442, 256, 332), (442, 453, 261, 256), (270, 266, 288, 298), (454, 441, 254, 263), (269, 265, 291, 297), (305, 277, 281, 343), (340, 293, 271, 309), (347, 298, 278, 306), (439, 443, 290, 252), (346, 297, 277, 305), (306, 278, 282, 342), (338, 323, 270, 337), (311, 303, 296, 321), (312, 304, 295, 322), (339, 324, 269, 336), (318, 307, 279, 325), (341, 292, 272, 310), (325, 279, 294, 334), (334, 294, 292, 341), (317, 308, 280, 326), (337, 270, 298, 347), (336, 269, 297, 346), (272, 258, 301, 303), (271, 257, 302, 304), (449, 456, 302, 257), (446, 457, 300, 274), (310, 272, 303, 311), (309, 271, 304, 312), (445, 460, 316, 276), (330, 246, 600, 602), (321, 296, 323, 338), (296, 275, 313, 323), (595, 464, 332, 327), (295, 276, 316, 324), (448, 462, 315, 267), (322, 295, 324, 339), (332, 308, 330, 327), (256, 261, 458, 280), (441, 463, 320, 254), (252, 305, 343, 244), (740, 461, 333, 739), (290, 346, 305, 252), (263, 335, 340, 285), (300, 312, 322, 274), (314, 338, 337, 268), (326, 280, 458, 335), (289, 347, 306, 250), (315, 339, 336, 267), (319, 318, 325, 253), (250, 306, 342, 247), (285, 340, 309, 259), (299, 311, 321, 273), (284, 341, 310, 260), (253, 325, 334, 264), (264, 334, 341, 284), (320, 317, 326, 254), (254, 326, 335, 263), (268, 337, 347, 289), (267, 336, 346, 290), (260, 310, 311, 299), (259, 309, 312, 300), (273, 321, 338, 314), (274, 322, 339, 315), (317, 330, 308), (344, 317, 320), (317, 344, 330), (739, 333, 243, 738), (743, 465, 349, 745), (741, 466, 348, 738), (745, 349, 348, 744), (318, 345, 329), (318, 329, 307), (351, 352, 356, 355), (252, 244, 350, 353), (247, 250, 352, 351), (355, 356, 360, 359), (353, 350, 354, 357), (467, 353, 357, 469), (359, 360, 364, 363), (357, 354, 358, 361), (469, 357, 361, 471), (539, 538, 368, 367), (361, 358, 362, 365), (471, 361, 365, 472), (470, 473, 369, 366), (541, 540, 366, 369), (593, 594, 372, 474), (568, 422, 374, 544), (588, 591, 373, 543), (592, 590, 371, 468), (587, 589, 370, 542), (476, 376, 380, 478), (569, 424, 377, 545), (499, 423, 376, 476), (500, 425, 375, 475), (517, 523, 384, 480), (544, 374, 378, 546), (545, 377, 381, 547), (475, 375, 379, 477), (502, 429, 387, 481), (583, 521, 382, 548), (579, 522, 385, 549), (516, 520, 383, 479), (551, 389, 393, 553), (501, 427, 388, 482), (571, 428, 386, 550), (570, 426, 389, 551), (572, 430, 394, 554), (481, 387, 391, 483), (482, 388, 392, 484), (550, 386, 390, 552), (575, 437, 398, 556), (573, 432, 397, 555), (503, 433, 395, 485), (504, 431, 396, 486), (488, 400, 404, 490), (574, 435, 401, 557), (506, 434, 399, 487), (505, 436, 400, 488), (531, 524, 407, 491), (556, 398, 402, 558), (557, 401, 405, 559), (487, 399, 403, 489), (580, 529, 413, 563), (530, 518, 408, 492), (582, 525, 406, 560), (581, 519, 409, 561), (577, 508, 417, 565), (515, 528, 411, 493), (514, 526, 412, 494), (584, 527, 410, 562), (576, 565, 417, 496), (512, 510, 415, 495), (513, 509, 416, 496), (578, 511, 414, 564), (563, 413, 418, 566), (493, 411, 419, 497), (494, 412, 421, 498), (562, 410, 420, 567), (542, 370, 422, 568), (543, 373, 424, 569), (474, 372, 423, 499), (468, 371, 425, 500), (479, 383, 429, 502), (548, 382, 428, 571), (480, 384, 427, 501), (549, 385, 426, 570), (552, 390, 430, 572), (553, 393, 432, 573), (483, 391, 433, 503), (484, 392, 431, 504), (554, 394, 437, 575), (486, 396, 436, 505), (555, 397, 435, 574), (485, 395, 434, 506), (335, 458, 293, 340), (250, 439, 467, 352), (289, 268, 448, 443), (314, 273, 446, 462), (299, 260, 450, 457), (260, 284, 452, 450), (284, 264, 454, 452), (264, 253, 441, 454), (250, 289, 443, 439), (261, 287, 293, 458), (273, 299, 457, 446), (249, 664, 248, 282, 278), (595, 459, 464), (268, 314, 462, 448), (253, 319, 463, 441), (740, 741, 438, 461), (596, 344, 599, 597), (352, 467, 469, 356), (356, 469, 471, 360), (360, 471, 472, 364), (367, 368, 473, 470), (591, 593, 474, 373), (589, 592, 468, 370), (377, 476, 478, 381), (424, 499, 476, 377), (422, 500, 475, 374), (522, 517, 480, 385), (374, 475, 477, 378), (428, 502, 481, 386), (521, 516, 479, 382), (426, 501, 482, 389), (386, 481, 483, 390), (389, 482, 484, 393), (430, 503, 485, 394), (432, 504, 486, 397), (401, 488, 490, 405), (437, 506, 487, 398), (435, 505, 488, 401), (525, 531, 491, 406), (398, 487, 489, 402), (519, 530, 492, 409), (527, 515, 493, 410), (529, 514, 494, 413), (564, 576, 496, 416), (511, 512, 495, 414), (508, 513, 496, 417), (410, 493, 497, 420), (413, 494, 498, 418), (373, 474, 499, 424), (370, 468, 500, 422), (382, 479, 502, 428), (385, 480, 501, 426), (390, 483, 503, 430), (393, 484, 504, 432), (397, 486, 505, 435), (394, 485, 506, 437), (283, 329, 614, 612), (566, 418, 508, 577), (497, 419, 510, 512), (498, 421, 509, 513), (567, 420, 511, 578), (420, 497, 512, 511), (418, 498, 513, 508), (489, 403, 524, 531), (491, 407, 528, 515), (558, 402, 525, 582), (560, 406, 527, 584), (406, 491, 515, 527), (381, 478, 517, 522), (405, 490, 530, 519), (492, 408, 526, 514), (402, 489, 531, 525), (409, 492, 514, 529), (561, 409, 529, 580), (559, 405, 519, 581), (546, 378, 521, 583), (547, 381, 522, 579), (490, 404, 518, 530), (378, 477, 516, 521), (478, 380, 523, 517), (477, 379, 520, 516), (473, 368, 532, 536), (541, 369, 533, 585), (472, 365, 534, 537), (538, 364, 535, 586), (369, 473, 536, 533), (364, 472, 537, 535), (363, 364, 538, 539), (365, 362, 540, 541), (423, 568, 544, 376), (590, 588, 543, 371), (594, 587, 542, 372), (425, 569, 545, 375), (376, 544, 546, 380), (375, 545, 547, 379), (523, 583, 548, 384), (520, 579, 549, 383), (387, 551, 553, 391), (427, 571, 550, 388), (429, 570, 551, 387), (431, 572, 554, 396), (388, 550, 552, 392), (436, 575, 556, 400), (433, 573, 555, 395), (434, 574, 557, 399), (400, 556, 558, 404), (399, 557, 559, 403), (528, 580, 563, 411), (518, 582, 560, 408), (524, 581, 561, 407), (510, 577, 565, 415), (526, 584, 562, 412), (495, 415, 565, 576), (509, 578, 564, 416), (411, 563, 566, 419), (412, 562, 567, 421), (372, 542, 568, 423), (371, 543, 569, 425), (384, 548, 571, 427), (383, 549, 570, 429), (392, 552, 572, 431), (391, 553, 573, 433), (396, 554, 575, 436), (395, 555, 574, 434), (414, 495, 576, 564), (419, 566, 577, 510), (421, 567, 578, 509), (404, 558, 582, 518), (408, 560, 584, 526), (407, 561, 580, 528), (403, 559, 581, 524), (380, 546, 583, 523), (379, 547, 579, 520), (365, 541, 585, 534), (368, 538, 586, 532), (532, 586, 587, 594), (534, 585, 588, 590), (537, 534, 590, 592), (535, 537, 592, 589), (585, 533, 591, 588), (533, 536, 593, 591), (586, 535, 589, 587), (536, 532, 594, 593), (598, 459, 609, 611), (595, 246, 604, 606), (743, 463, 597, 742), (345, 318, 319, 455), (466, 742, 744, 348), (596, 246, 330, 344), (596, 597, 598, 246), (345, 455, 283, 329), (729, 728, 619, 616), (246, 595, 603, 600), (327, 330, 602, 601), (595, 327, 601, 603), (714, 715, 629, 630), (598, 459, 605, 607), (459, 595, 606, 605), (246, 598, 607, 604), (693, 692, 621, 623), (507, 283, 608, 610), (283, 598, 611, 608), (689, 688, 624, 626), (507, 283, 612, 615), (329, 328, 613, 614), (328, 507, 615, 613), (723, 722, 640, 642), (731, 733, 645, 646), (736, 734, 635, 632), (719, 721, 637, 639), (727, 726, 618, 617), (687, 689, 626, 625), (691, 690, 620, 622), (716, 717, 628, 631), (717, 714, 630, 628), (726, 729, 616, 618), (686, 687, 625, 627), (692, 691, 622, 621), (690, 693, 623, 620), (715, 716, 631, 629), (728, 727, 617, 619), (688, 686, 627, 624), (678, 679, 651, 648), (701, 700, 653, 655), (710, 711, 656, 658), (697, 696, 661, 662), (724, 723, 642, 641), (718, 720, 636, 638), (737, 735, 634, 633), (730, 732, 644, 647), (732, 731, 646, 644), (725, 724, 641, 643), (721, 718, 638, 637), (735, 736, 632, 634), (734, 737, 633, 635), (733, 730, 647, 645), (722, 725, 643, 640), (720, 719, 639, 636), (649, 650, 648, 651), (655, 653, 654, 652), (659, 657, 658, 656), (661, 663, 660, 662), (695, 694, 660, 663), (712, 710, 658, 657), (699, 698, 652, 654), (680, 681, 650, 649), (681, 678, 648, 650), (694, 697, 662, 660), (713, 712, 657, 659), (700, 699, 654, 653), (711, 713, 659, 656), (698, 701, 655, 652), (679, 680, 649, 651), (696, 695, 663, 661), (668, 669, 75, 73), (73, 74, 670, 668), (74, 234, 665, 670), (440, 667, 669, 668), (251, 666, 670, 665), (666, 440, 668, 670), (665, 234, 62, 245), (507, 328, 331, 464), (667, 440, 444, 288), (278, 298, 288, 249), (249, 288, 667, 671), (75, 669, 672, 76), (673, 235, 76, 672), (672, 664, 248, 673), (235, 673, 248, 77), (672, 669, 667, 671), (671, 249, 664, 672), (288, 444, 447, 266), (460, 447, 265, 316), (313, 266, 447, 460), (270, 323, 313, 266), (313, 460, 445, 275), (456, 301, 275, 445), (301, 456, 449, 258), (451, 286, 258, 449), (453, 262, 286, 451), (442, 255, 262, 453), (464, 331, 255, 442), (507, 464, 459), (507, 610, 609, 459), (283, 455, 597, 598), (597, 463, 319, 455), (616, 619, 675, 674), (617, 618, 677, 676), (618, 616, 674, 677), (619, 617, 676, 675), (632, 635, 679, 678), (633, 634, 681, 680), (634, 632, 678, 681), (635, 633, 680, 679), (621, 622, 707, 708), (625, 626, 705, 703), (636, 639, 701, 698), (624, 627, 702, 704), (637, 638, 699, 700), (639, 637, 700, 701), (638, 636, 698, 699), (620, 623, 709, 706), (626, 624, 704, 705), (629, 631, 684, 683), (622, 620, 706, 707), (623, 621, 708, 709), (641, 642, 710, 712), (642, 640, 711, 710), (643, 641, 712, 713), (627, 625, 703, 702), (640, 643, 713, 711), (604, 607, 693, 690), (684, 685, 732, 730), (646, 645, 696, 697), (647, 644, 694, 695), (645, 647, 695, 696), (612, 614, 714, 717), (644, 646, 697, 694), (630, 629, 683, 682), (605, 606, 691, 692), (628, 630, 682, 685), (631, 628, 685, 684), (607, 605, 692, 693), (606, 604, 690, 691), (615, 612, 717, 716), (709, 708, 721, 719), (609, 610, 689, 687), (707, 706, 720, 718), (706, 709, 719, 720), (708, 707, 718, 721), (611, 609, 687, 686), (610, 608, 688, 689), (676, 677, 735, 737), (608, 611, 686, 688), (613, 615, 716, 715), (600, 603, 728, 729), (614, 613, 715, 714), (601, 602, 726, 727), (683, 684, 730, 733), (685, 682, 731, 732), (602, 600, 729, 726), (682, 683, 733, 731), (674, 675, 734, 736), (603, 601, 727, 728), (677, 674, 736, 735), (705, 704, 722, 723), (675, 676, 737, 734), (702, 703, 724, 725), (703, 705, 723, 724), (704, 702, 725, 722), (465, 740, 739, 349), (349, 739, 738, 348), (438, 741, 738, 243), (465, 466, 741, 740), (463, 743, 745, 320), (465, 743, 742, 466), (320, 745, 744, 344), (744, 742, 597, 599, 344), (329, 328, 331, 307)])
me_cube.materials.append(mat_material)
me_cube.use_remesh_preserve_volume = False
me_cube.use_remesh_preserve_attributes = False
me_cube.use_mirror_vertex_groups = False
me_cube.update()
arm_armature = bpy.data.armatures.new('Armature')  # bones are not reproduced

# ---- objects
ob_armature = bpy.data.objects.new('Armature', arm_armature)
ob_cube = bpy.data.objects.new('Cube', me_cube)
ob_lamp = bpy.data.objects.new('Lamp', light_lamp)
ob_camera = bpy.data.objects.new('Camera', cam_camera)

# ---- transforms, parenting, visibility, modifiers, constraints
ob_armature.location = (1.415, -0.00334, 0.1348)
ob_armature.show_in_front = True
ob_armature.lineart.crease_threshold = 0.0
ob_cube.location = (0.0, 0.0, 0.8518)
ob_cube.lock_rotations_4d = False
ob_cube.empty_display_type = 'ARROWS'
ob_cube.lineart.crease_threshold = 0.0
_m = ob_cube.modifiers.new('Mirror', 'MIRROR')
_m.use_axis = (False, True, False)
_m.use_clip = True
_m.use_mirror_vertex_groups = False
_m = ob_cube.modifiers.new('Subsurf', 'SUBSURF')
_m.uv_smooth = 'PRESERVE_CORNERS'
_m.render_levels = 5
_m.show_only_control_edges = False
ob_lamp.location = (4.076, 1.005, 5.904)
ob_lamp.rotation_euler = (0.6503, 0.05522, 1.866)
ob_lamp.lock_rotations_4d = False
ob_lamp.empty_display_type = 'ARROWS'
ob_lamp.color = (0.0, 0.0, 0.0, 0.0)
ob_lamp.lineart.crease_threshold = 0.0
ob_camera.location = (7.481, -6.508, 5.344)
ob_camera.rotation_euler = (1.109, 0.01082, 0.8149)
ob_camera.lock_rotations_4d = False
ob_camera.empty_display_type = 'ARROWS'
ob_camera.color = (0.0, 0.0, 0.0, 0.0)
ob_camera.display_type = 'WIRE'
ob_camera.lineart.crease_threshold = 0.0

# ---- collection membership
col_collection_1.objects.link(ob_armature)
col_collection_1.objects.link(ob_cube)
col_collection_1.objects.link(ob_lamp)
col_collection_1.objects.link(ob_camera)

# ---- scene / render settings (as saved in the file)
scene.camera = ob_camera
scene.frame_start = 1; scene.frame_end = 250; scene.frame_set(1)
scene.render.engine = 'BLENDER_EEVEE_NEXT'
scene.render.image_settings.color_mode = 'RGB'
scene.render.image_settings.compression = 90
scene.render.resolution_percentage = 50
scene.render.dither_intensity = 0.0
scene.render.bake_margin = 2
scene.cycles.use_denoising = False
scene.cycles.samples = 10
scene.cycles.sampling_pattern = 'TABULATED_SOBOL'
scene.cycles.light_sampling_threshold = 0.0
scene.cycles.use_adaptive_sampling = False
scene.cycles.use_light_tree = False
scene.cycles.blur_glossy = 0.0
scene.cycles.volume_bounces = 1
scene.cycles.pixel_filter_type = 'GAUSSIAN'
scene.cycles.sample_clamp_indirect = 0.0
scene.view_settings.view_transform = 'Standard'
bpy.context.view_layer.update()
